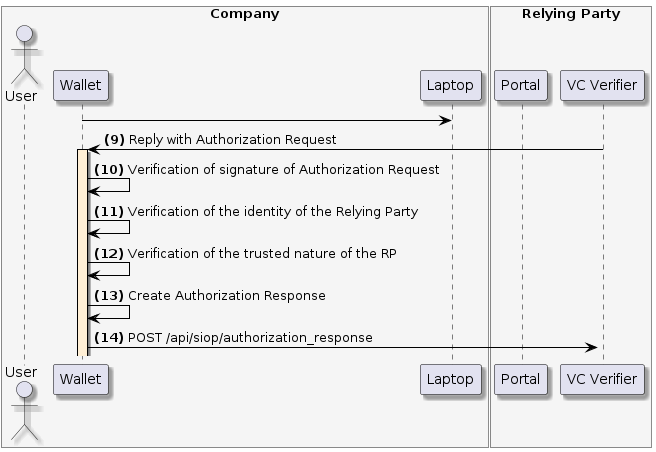

The diagram above was rendered by PlantUML. Its source (embedded in the PNG):
@startuml
skinparam shadowing true
skinparam ParticipantBorderColor black
skinparam arrowcolor black
skinparam SequenceLifeLineBorderColor black
skinparam SequenceLifeLineBackgroundColor PapayaWhip
	box "Company" #WhiteSmoke
    actor "User" as user
    participant "Wallet" as mobile
    participant "Laptop" as browser
end box
box "Relying Party" #WhiteSmoke
    participant "Portal" as portal
    participant "VC Verifier" as verifier
end box


mobile -> browser
verifier -> mobile --++: **(9)** Reply with Authorization Request

mobile -> mobile: **(10)** Verification of signature of Authorization Request

mobile -> mobile: **(11)** Verification of the identity of the Relying Party

mobile -> mobile: **(12)** Verification of the trusted nature of the RP

mobile -> mobile: **(13)** Create Authorization Response
mobile -> verifier ++: **(14)** POST /api/siop/authorization_response
@enduml